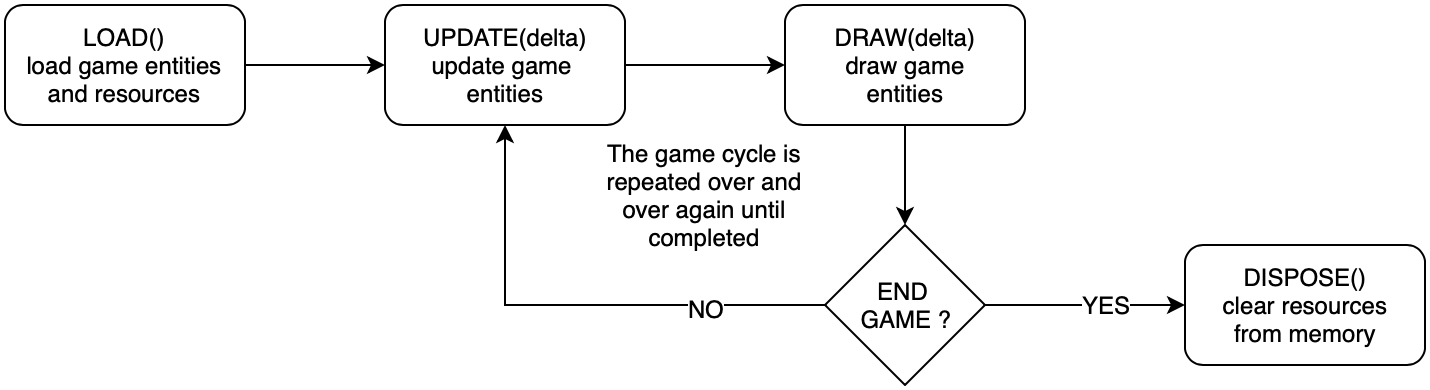

The diagram above was exported from draw.io. Its source (the exported page's mxGraphModel, read from the mxfile embedded in the PNG):
<mxGraphModel dx="695" dy="559" grid="1" gridSize="10" guides="1" tooltips="1" connect="1" arrows="1" fold="1" page="1" pageScale="1" pageWidth="827" pageHeight="1169" math="0" shadow="0">
  <root>
    <mxCell id="0" />
    <mxCell id="1" parent="0" />
    <mxCell id="FXOp_8qNKz7rHKDxLCxx-4" style="edgeStyle=orthogonalEdgeStyle;rounded=0;orthogonalLoop=1;jettySize=auto;html=1;exitX=1;exitY=0.5;exitDx=0;exitDy=0;entryX=0;entryY=0.5;entryDx=0;entryDy=0;" edge="1" parent="1" source="FXOp_8qNKz7rHKDxLCxx-1" target="FXOp_8qNKz7rHKDxLCxx-3">
      <mxGeometry relative="1" as="geometry" />
    </mxCell>
    <mxCell id="FXOp_8qNKz7rHKDxLCxx-1" value="LOAD()&lt;br&gt;load game entities and resources" style="rounded=1;whiteSpace=wrap;html=1;" vertex="1" parent="1">
      <mxGeometry x="50" y="150" width="120" height="60" as="geometry" />
    </mxCell>
    <mxCell id="FXOp_8qNKz7rHKDxLCxx-6" value="" style="edgeStyle=orthogonalEdgeStyle;rounded=0;orthogonalLoop=1;jettySize=auto;html=1;" edge="1" parent="1" source="FXOp_8qNKz7rHKDxLCxx-3" target="FXOp_8qNKz7rHKDxLCxx-5">
      <mxGeometry relative="1" as="geometry" />
    </mxCell>
    <mxCell id="FXOp_8qNKz7rHKDxLCxx-3" value="UPDATE(delta)&lt;br&gt;update game &lt;br&gt;entities" style="rounded=1;whiteSpace=wrap;html=1;" vertex="1" parent="1">
      <mxGeometry x="240" y="150" width="120" height="60" as="geometry" />
    </mxCell>
    <mxCell id="FXOp_8qNKz7rHKDxLCxx-8" style="edgeStyle=orthogonalEdgeStyle;rounded=0;orthogonalLoop=1;jettySize=auto;html=1;entryX=0.5;entryY=0;entryDx=0;entryDy=0;" edge="1" parent="1" source="FXOp_8qNKz7rHKDxLCxx-5" target="FXOp_8qNKz7rHKDxLCxx-7">
      <mxGeometry relative="1" as="geometry" />
    </mxCell>
    <mxCell id="FXOp_8qNKz7rHKDxLCxx-5" value="DRAW(delta)&lt;br&gt;draw game&lt;br&gt;entities" style="rounded=1;whiteSpace=wrap;html=1;" vertex="1" parent="1">
      <mxGeometry x="440" y="150" width="120" height="60" as="geometry" />
    </mxCell>
    <mxCell id="FXOp_8qNKz7rHKDxLCxx-10" style="edgeStyle=orthogonalEdgeStyle;rounded=0;orthogonalLoop=1;jettySize=auto;html=1;exitX=1;exitY=0.5;exitDx=0;exitDy=0;entryX=0;entryY=0.5;entryDx=0;entryDy=0;" edge="1" parent="1" source="FXOp_8qNKz7rHKDxLCxx-7" target="FXOp_8qNKz7rHKDxLCxx-9">
      <mxGeometry relative="1" as="geometry" />
    </mxCell>
    <mxCell id="FXOp_8qNKz7rHKDxLCxx-11" value="YES" style="text;html=1;resizable=0;points=[];align=center;verticalAlign=middle;labelBackgroundColor=#ffffff;" vertex="1" connectable="0" parent="FXOp_8qNKz7rHKDxLCxx-10">
      <mxGeometry x="0.2" y="1" relative="1" as="geometry">
        <mxPoint as="offset" />
      </mxGeometry>
    </mxCell>
    <mxCell id="FXOp_8qNKz7rHKDxLCxx-12" style="edgeStyle=orthogonalEdgeStyle;rounded=0;orthogonalLoop=1;jettySize=auto;html=1;entryX=0.5;entryY=1;entryDx=0;entryDy=0;" edge="1" parent="1" source="FXOp_8qNKz7rHKDxLCxx-7" target="FXOp_8qNKz7rHKDxLCxx-3">
      <mxGeometry relative="1" as="geometry" />
    </mxCell>
    <mxCell id="FXOp_8qNKz7rHKDxLCxx-13" value="NO" style="text;html=1;resizable=0;points=[];align=center;verticalAlign=middle;labelBackgroundColor=#ffffff;" vertex="1" connectable="0" parent="FXOp_8qNKz7rHKDxLCxx-12">
      <mxGeometry x="-0.52" y="1" relative="1" as="geometry">
        <mxPoint as="offset" />
      </mxGeometry>
    </mxCell>
    <mxCell id="FXOp_8qNKz7rHKDxLCxx-7" value="END&amp;nbsp;&lt;br&gt;GAME ?" style="rhombus;whiteSpace=wrap;html=1;" vertex="1" parent="1">
      <mxGeometry x="460" y="260" width="80" height="80" as="geometry" />
    </mxCell>
    <mxCell id="FXOp_8qNKz7rHKDxLCxx-9" value="DISPOSE()&lt;br&gt;clear resources&lt;br&gt;from memory" style="rounded=1;whiteSpace=wrap;html=1;" vertex="1" parent="1">
      <mxGeometry x="640" y="270" width="120" height="60" as="geometry" />
    </mxCell>
    <mxCell id="FXOp_8qNKz7rHKDxLCxx-17" value="The game cycle is repeated over and over again until completed" style="text;html=1;strokeColor=none;fillColor=none;align=center;verticalAlign=middle;whiteSpace=wrap;rounded=0;" vertex="1" parent="1">
      <mxGeometry x="350" y="220" width="100" height="50" as="geometry" />
    </mxCell>
  </root>
</mxGraphModel>